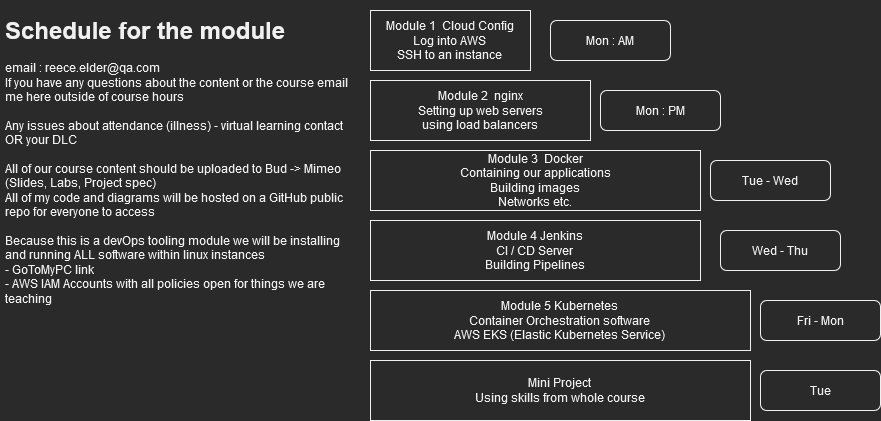

The diagram above was exported from draw.io. Its source (the exported page's mxGraphModel, read from the mxfile embedded in the PNG):
<mxGraphModel dx="1185" dy="627" grid="1" gridSize="10" guides="1" tooltips="1" connect="1" arrows="1" fold="1" page="1" pageScale="1" pageWidth="827" pageHeight="1169" math="0" shadow="0">
  <root>
    <mxCell id="0" />
    <mxCell id="1" parent="0" />
    <mxCell id="wDt01-QePZcAbhrOcdaV-2" value="&lt;h1&gt;Schedule for the module&lt;br&gt;&lt;/h1&gt;email : reece.elder@qa.com&lt;br&gt;&lt;div&gt;If you have any questions about the content or the course email me here outside of course hours &lt;br&gt;&lt;/div&gt;&lt;div&gt;&lt;br&gt;&lt;/div&gt;&lt;div&gt;Any issues about attendance (illness) - virtual learning contact OR your DLC &lt;br&gt;&lt;/div&gt;&lt;div&gt;&lt;br&gt;&lt;/div&gt;&lt;div&gt;All of our course content should be uploaded to Bud -&amp;gt; Mimeo &lt;br&gt;(Slides, Labs, Project spec) &lt;br&gt;All of my code and diagrams will be hosted on a GitHub public repo for everyone to access &lt;br&gt;&lt;/div&gt;&lt;div&gt;&lt;br&gt;&lt;/div&gt;&lt;div&gt;Because this is a devOps tooling module we will be installing and running ALL software within linux instances &lt;br&gt;&lt;/div&gt;&lt;div&gt;- GoToMyPC link &lt;br&gt;&lt;/div&gt;&lt;div&gt;- AWS IAM Accounts with all policies open for things we are teaching &lt;br&gt;&lt;/div&gt;" style="text;html=1;strokeColor=none;fillColor=none;spacing=5;spacingTop=-20;whiteSpace=wrap;overflow=hidden;rounded=0;" vertex="1" parent="1">
      <mxGeometry x="10" y="10" width="360" height="310" as="geometry" />
    </mxCell>
    <mxCell id="wDt01-QePZcAbhrOcdaV-3" value="&lt;div&gt;Module 1&amp;nbsp; Cloud Config &lt;br&gt;&lt;/div&gt;&lt;div&gt;Log into AWS&lt;/div&gt;&lt;div&gt;SSH to an instance&lt;br&gt;&lt;/div&gt;" style="rounded=0;whiteSpace=wrap;html=1;" vertex="1" parent="1">
      <mxGeometry x="380" y="10" width="160" height="60" as="geometry" />
    </mxCell>
    <mxCell id="wDt01-QePZcAbhrOcdaV-4" value="&lt;div&gt;Module 2&amp;nbsp; nginx&lt;/div&gt;&lt;div&gt;Setting up web servers&lt;/div&gt;&lt;div&gt;using load balancers&lt;br&gt;&lt;/div&gt;" style="rounded=0;whiteSpace=wrap;html=1;" vertex="1" parent="1">
      <mxGeometry x="380" y="80" width="220" height="60" as="geometry" />
    </mxCell>
    <mxCell id="wDt01-QePZcAbhrOcdaV-5" value="&lt;div&gt;Module 3&amp;nbsp; Docker&lt;/div&gt;&lt;div&gt;Containing our applications&lt;/div&gt;&lt;div&gt;Building images&lt;/div&gt;&lt;div&gt;Networks etc.&lt;br&gt;&lt;/div&gt;" style="rounded=0;whiteSpace=wrap;html=1;" vertex="1" parent="1">
      <mxGeometry x="380" y="150" width="330" height="60" as="geometry" />
    </mxCell>
    <mxCell id="wDt01-QePZcAbhrOcdaV-6" value="&lt;div&gt;Module 4 Jenkins&lt;/div&gt;&lt;div&gt;CI / CD Server &lt;br&gt;&lt;/div&gt;&lt;div&gt;Building Pipelines &lt;br&gt;&lt;/div&gt;" style="rounded=0;whiteSpace=wrap;html=1;" vertex="1" parent="1">
      <mxGeometry x="380" y="220" width="330" height="60" as="geometry" />
    </mxCell>
    <mxCell id="wDt01-QePZcAbhrOcdaV-7" value="&lt;div&gt;Module 5 Kubernetes&lt;br&gt;&lt;/div&gt;&lt;div&gt;Container Orchestration software &lt;br&gt;&lt;/div&gt;&lt;div&gt;AWS EKS (Elastic Kubernetes Service)&lt;br&gt;&lt;/div&gt;" style="rounded=0;whiteSpace=wrap;html=1;" vertex="1" parent="1">
      <mxGeometry x="380" y="290" width="380" height="60" as="geometry" />
    </mxCell>
    <mxCell id="wDt01-QePZcAbhrOcdaV-8" value="Mon : AM" style="rounded=1;whiteSpace=wrap;html=1;" vertex="1" parent="1">
      <mxGeometry x="560" y="20" width="120" height="40" as="geometry" />
    </mxCell>
    <mxCell id="wDt01-QePZcAbhrOcdaV-9" value="Mon : PM" style="rounded=1;whiteSpace=wrap;html=1;" vertex="1" parent="1">
      <mxGeometry x="610" y="90" width="120" height="40" as="geometry" />
    </mxCell>
    <mxCell id="wDt01-QePZcAbhrOcdaV-10" value="Tue - Wed" style="rounded=1;whiteSpace=wrap;html=1;" vertex="1" parent="1">
      <mxGeometry x="720" y="160" width="120" height="40" as="geometry" />
    </mxCell>
    <mxCell id="wDt01-QePZcAbhrOcdaV-11" value="Wed - Thu" style="rounded=1;whiteSpace=wrap;html=1;" vertex="1" parent="1">
      <mxGeometry x="730" y="230" width="120" height="40" as="geometry" />
    </mxCell>
    <mxCell id="wDt01-QePZcAbhrOcdaV-12" value="Fri - Mon" style="rounded=1;whiteSpace=wrap;html=1;" vertex="1" parent="1">
      <mxGeometry x="770" y="300" width="120" height="40" as="geometry" />
    </mxCell>
    <mxCell id="wDt01-QePZcAbhrOcdaV-13" value="&lt;div&gt;Mini Project&lt;/div&gt;&lt;div&gt;Using skills from whole course&lt;br&gt;&lt;/div&gt;" style="rounded=0;whiteSpace=wrap;html=1;" vertex="1" parent="1">
      <mxGeometry x="380" y="360" width="380" height="60" as="geometry" />
    </mxCell>
    <mxCell id="wDt01-QePZcAbhrOcdaV-14" value="Tue" style="rounded=1;whiteSpace=wrap;html=1;" vertex="1" parent="1">
      <mxGeometry x="770" y="370" width="120" height="40" as="geometry" />
    </mxCell>
  </root>
</mxGraphModel>